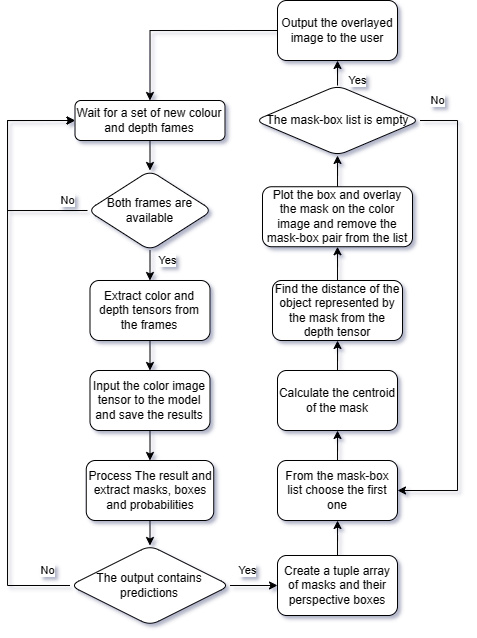

The diagram above was exported from draw.io. Its source (the exported page's mxGraphModel, read from the mxfile embedded in the PNG):
<mxGraphModel dx="471" dy="541" grid="1" gridSize="10" guides="1" tooltips="1" connect="1" arrows="1" fold="1" page="1" pageScale="1" pageWidth="827" pageHeight="1169" math="0" shadow="0">
  <root>
    <mxCell id="WIyWlLk6GJQsqaUBKTNV-0" />
    <mxCell id="WIyWlLk6GJQsqaUBKTNV-1" parent="WIyWlLk6GJQsqaUBKTNV-0" />
    <mxCell id="zHf5VcXNNW5jCS87dQHY-52" style="edgeStyle=orthogonalEdgeStyle;rounded=0;orthogonalLoop=1;jettySize=auto;html=1;exitX=0.5;exitY=1;exitDx=0;exitDy=0;entryX=0.5;entryY=0;entryDx=0;entryDy=0;elbow=vertical;" edge="1" parent="WIyWlLk6GJQsqaUBKTNV-1" source="WIyWlLk6GJQsqaUBKTNV-3" target="zHf5VcXNNW5jCS87dQHY-47">
      <mxGeometry relative="1" as="geometry" />
    </mxCell>
    <mxCell id="WIyWlLk6GJQsqaUBKTNV-3" value="Wait for a set of new colour and depth fames" style="rounded=1;whiteSpace=wrap;html=1;fontSize=12;glass=0;strokeWidth=1;shadow=0;" parent="WIyWlLk6GJQsqaUBKTNV-1" vertex="1">
      <mxGeometry x="167.5" y="100" width="150" height="40" as="geometry" />
    </mxCell>
    <mxCell id="zHf5VcXNNW5jCS87dQHY-15" style="edgeStyle=orthogonalEdgeStyle;rounded=0;orthogonalLoop=1;jettySize=auto;html=1;exitX=0.5;exitY=1;exitDx=0;exitDy=0;entryX=0.5;entryY=0;entryDx=0;entryDy=0;elbow=vertical;" edge="1" parent="WIyWlLk6GJQsqaUBKTNV-1" source="zHf5VcXNNW5jCS87dQHY-0" target="zHf5VcXNNW5jCS87dQHY-2">
      <mxGeometry relative="1" as="geometry" />
    </mxCell>
    <mxCell id="zHf5VcXNNW5jCS87dQHY-0" value="Extract color and depth tensors from the frames" style="rounded=1;whiteSpace=wrap;html=1;" vertex="1" parent="WIyWlLk6GJQsqaUBKTNV-1">
      <mxGeometry x="182.5" y="280" width="120" height="60" as="geometry" />
    </mxCell>
    <mxCell id="zHf5VcXNNW5jCS87dQHY-26" style="edgeStyle=orthogonalEdgeStyle;rounded=0;orthogonalLoop=1;jettySize=auto;html=1;exitX=0.5;exitY=1;exitDx=0;exitDy=0;entryX=0.5;entryY=0;entryDx=0;entryDy=0;elbow=vertical;" edge="1" parent="WIyWlLk6GJQsqaUBKTNV-1" source="zHf5VcXNNW5jCS87dQHY-2" target="zHf5VcXNNW5jCS87dQHY-25">
      <mxGeometry relative="1" as="geometry" />
    </mxCell>
    <mxCell id="zHf5VcXNNW5jCS87dQHY-2" value="Input the color image tensor to the model and save the results" style="rounded=1;whiteSpace=wrap;html=1;" vertex="1" parent="WIyWlLk6GJQsqaUBKTNV-1">
      <mxGeometry x="182.5" y="370" width="120" height="60" as="geometry" />
    </mxCell>
    <mxCell id="zHf5VcXNNW5jCS87dQHY-30" value="" style="edgeStyle=orthogonalEdgeStyle;rounded=0;orthogonalLoop=1;jettySize=auto;html=1;elbow=vertical;" edge="1" parent="WIyWlLk6GJQsqaUBKTNV-1" source="zHf5VcXNNW5jCS87dQHY-3" target="zHf5VcXNNW5jCS87dQHY-29">
      <mxGeometry relative="1" as="geometry" />
    </mxCell>
    <mxCell id="zHf5VcXNNW5jCS87dQHY-3" value="Create a tuple array of masks and their perspective boxes" style="rounded=1;whiteSpace=wrap;html=1;" vertex="1" parent="WIyWlLk6GJQsqaUBKTNV-1">
      <mxGeometry x="370" y="555" width="120" height="60" as="geometry" />
    </mxCell>
    <mxCell id="zHf5VcXNNW5jCS87dQHY-43" style="edgeStyle=orthogonalEdgeStyle;rounded=0;orthogonalLoop=1;jettySize=auto;html=1;exitX=0.5;exitY=1;exitDx=0;exitDy=0;entryX=0.5;entryY=0;entryDx=0;entryDy=0;elbow=vertical;" edge="1" parent="WIyWlLk6GJQsqaUBKTNV-1" source="zHf5VcXNNW5jCS87dQHY-25" target="zHf5VcXNNW5jCS87dQHY-41">
      <mxGeometry relative="1" as="geometry" />
    </mxCell>
    <mxCell id="zHf5VcXNNW5jCS87dQHY-25" value="Process The result and extract masks, boxes and probabilities" style="rounded=1;whiteSpace=wrap;html=1;" vertex="1" parent="WIyWlLk6GJQsqaUBKTNV-1">
      <mxGeometry x="178.75" y="460" width="127.5" height="60" as="geometry" />
    </mxCell>
    <mxCell id="zHf5VcXNNW5jCS87dQHY-32" value="" style="edgeStyle=orthogonalEdgeStyle;rounded=0;orthogonalLoop=1;jettySize=auto;html=1;elbow=vertical;" edge="1" parent="WIyWlLk6GJQsqaUBKTNV-1" source="zHf5VcXNNW5jCS87dQHY-29" target="zHf5VcXNNW5jCS87dQHY-31">
      <mxGeometry relative="1" as="geometry" />
    </mxCell>
    <mxCell id="zHf5VcXNNW5jCS87dQHY-29" value="From the mask-box list choose the first one" style="whiteSpace=wrap;html=1;rounded=1;" vertex="1" parent="WIyWlLk6GJQsqaUBKTNV-1">
      <mxGeometry x="370" y="460" width="120" height="60" as="geometry" />
    </mxCell>
    <mxCell id="zHf5VcXNNW5jCS87dQHY-34" value="" style="edgeStyle=orthogonalEdgeStyle;rounded=0;orthogonalLoop=1;jettySize=auto;html=1;elbow=vertical;" edge="1" parent="WIyWlLk6GJQsqaUBKTNV-1" source="zHf5VcXNNW5jCS87dQHY-31" target="zHf5VcXNNW5jCS87dQHY-33">
      <mxGeometry relative="1" as="geometry" />
    </mxCell>
    <mxCell id="zHf5VcXNNW5jCS87dQHY-31" value="Calculate the centroid of the mask" style="whiteSpace=wrap;html=1;rounded=1;" vertex="1" parent="WIyWlLk6GJQsqaUBKTNV-1">
      <mxGeometry x="370" y="370" width="120" height="60" as="geometry" />
    </mxCell>
    <mxCell id="zHf5VcXNNW5jCS87dQHY-36" value="" style="edgeStyle=orthogonalEdgeStyle;rounded=0;orthogonalLoop=1;jettySize=auto;html=1;elbow=vertical;" edge="1" parent="WIyWlLk6GJQsqaUBKTNV-1" source="zHf5VcXNNW5jCS87dQHY-33" target="zHf5VcXNNW5jCS87dQHY-35">
      <mxGeometry relative="1" as="geometry" />
    </mxCell>
    <mxCell id="zHf5VcXNNW5jCS87dQHY-33" value="Find the distance of the object represented by the mask from the depth tensor" style="whiteSpace=wrap;html=1;rounded=1;" vertex="1" parent="WIyWlLk6GJQsqaUBKTNV-1">
      <mxGeometry x="365" y="280" width="130" height="60" as="geometry" />
    </mxCell>
    <mxCell id="zHf5VcXNNW5jCS87dQHY-56" value="" style="edgeStyle=orthogonalEdgeStyle;rounded=0;orthogonalLoop=1;jettySize=auto;html=1;elbow=vertical;" edge="1" parent="WIyWlLk6GJQsqaUBKTNV-1" source="zHf5VcXNNW5jCS87dQHY-35" target="zHf5VcXNNW5jCS87dQHY-55">
      <mxGeometry relative="1" as="geometry" />
    </mxCell>
    <mxCell id="zHf5VcXNNW5jCS87dQHY-35" value="Plot the box and overlay the mask on the color image and remove the mask-box pair from the list" style="whiteSpace=wrap;html=1;rounded=1;" vertex="1" parent="WIyWlLk6GJQsqaUBKTNV-1">
      <mxGeometry x="355" y="186.25" width="150" height="60" as="geometry" />
    </mxCell>
    <mxCell id="zHf5VcXNNW5jCS87dQHY-44" value="Yes" style="edgeStyle=orthogonalEdgeStyle;rounded=0;orthogonalLoop=1;jettySize=auto;html=1;exitX=1;exitY=0.5;exitDx=0;exitDy=0;entryX=0;entryY=0.5;entryDx=0;entryDy=0;elbow=vertical;" edge="1" parent="WIyWlLk6GJQsqaUBKTNV-1" source="zHf5VcXNNW5jCS87dQHY-41" target="zHf5VcXNNW5jCS87dQHY-3">
      <mxGeometry x="-0.2632" y="15" relative="1" as="geometry">
        <mxPoint as="offset" />
      </mxGeometry>
    </mxCell>
    <mxCell id="zHf5VcXNNW5jCS87dQHY-46" value="No" style="edgeStyle=orthogonalEdgeStyle;rounded=0;orthogonalLoop=1;jettySize=auto;html=1;exitX=0;exitY=0.5;exitDx=0;exitDy=0;entryX=0;entryY=0.5;entryDx=0;entryDy=0;elbow=vertical;" edge="1" parent="WIyWlLk6GJQsqaUBKTNV-1" source="zHf5VcXNNW5jCS87dQHY-41" target="WIyWlLk6GJQsqaUBKTNV-3">
      <mxGeometry x="-0.9244" y="-15" relative="1" as="geometry">
        <Array as="points">
          <mxPoint x="100" y="585" />
          <mxPoint x="100" y="120" />
        </Array>
        <mxPoint as="offset" />
      </mxGeometry>
    </mxCell>
    <mxCell id="zHf5VcXNNW5jCS87dQHY-41" value="The output contains predictions" style="rhombus;whiteSpace=wrap;html=1;rounded=1;" vertex="1" parent="WIyWlLk6GJQsqaUBKTNV-1">
      <mxGeometry x="162.5" y="545" width="160" height="80" as="geometry" />
    </mxCell>
    <mxCell id="zHf5VcXNNW5jCS87dQHY-53" value="Yes" style="edgeStyle=orthogonalEdgeStyle;rounded=0;orthogonalLoop=1;jettySize=auto;html=1;exitX=0.5;exitY=1;exitDx=0;exitDy=0;entryX=0.5;entryY=0;entryDx=0;entryDy=0;elbow=vertical;" edge="1" parent="WIyWlLk6GJQsqaUBKTNV-1" source="zHf5VcXNNW5jCS87dQHY-47" target="zHf5VcXNNW5jCS87dQHY-0">
      <mxGeometry x="-0.3333" y="18" relative="1" as="geometry">
        <mxPoint as="offset" />
      </mxGeometry>
    </mxCell>
    <mxCell id="zHf5VcXNNW5jCS87dQHY-54" value="No" style="edgeStyle=orthogonalEdgeStyle;rounded=0;orthogonalLoop=1;jettySize=auto;html=1;exitX=0;exitY=0.5;exitDx=0;exitDy=0;entryX=0;entryY=0.5;entryDx=0;entryDy=0;elbow=vertical;" edge="1" parent="WIyWlLk6GJQsqaUBKTNV-1" source="zHf5VcXNNW5jCS87dQHY-47" target="WIyWlLk6GJQsqaUBKTNV-3">
      <mxGeometry x="-0.8316" y="-10" relative="1" as="geometry">
        <Array as="points">
          <mxPoint x="100" y="210" />
          <mxPoint x="100" y="120" />
        </Array>
        <mxPoint as="offset" />
      </mxGeometry>
    </mxCell>
    <mxCell id="zHf5VcXNNW5jCS87dQHY-47" value="Both frames are available" style="rhombus;whiteSpace=wrap;html=1;rounded=1;" vertex="1" parent="WIyWlLk6GJQsqaUBKTNV-1">
      <mxGeometry x="180" y="170" width="125" height="80" as="geometry" />
    </mxCell>
    <mxCell id="zHf5VcXNNW5jCS87dQHY-58" value="Yes" style="edgeStyle=orthogonalEdgeStyle;rounded=0;orthogonalLoop=1;jettySize=auto;html=1;elbow=vertical;" edge="1" parent="WIyWlLk6GJQsqaUBKTNV-1" source="zHf5VcXNNW5jCS87dQHY-55" target="zHf5VcXNNW5jCS87dQHY-57">
      <mxGeometry x="0.2713" y="20" relative="1" as="geometry">
        <mxPoint x="40" as="offset" />
      </mxGeometry>
    </mxCell>
    <mxCell id="zHf5VcXNNW5jCS87dQHY-60" value="No" style="edgeStyle=orthogonalEdgeStyle;rounded=0;orthogonalLoop=1;jettySize=auto;html=1;exitX=1;exitY=0.5;exitDx=0;exitDy=0;entryX=1;entryY=0.5;entryDx=0;entryDy=0;elbow=vertical;" edge="1" parent="WIyWlLk6GJQsqaUBKTNV-1" source="zHf5VcXNNW5jCS87dQHY-55" target="zHf5VcXNNW5jCS87dQHY-29">
      <mxGeometry x="-0.9252" y="20" relative="1" as="geometry">
        <Array as="points">
          <mxPoint x="550" y="120" />
          <mxPoint x="550" y="490" />
        </Array>
        <mxPoint as="offset" />
      </mxGeometry>
    </mxCell>
    <mxCell id="zHf5VcXNNW5jCS87dQHY-55" value="The mask-box list is empty" style="rhombus;whiteSpace=wrap;html=1;rounded=1;" vertex="1" parent="WIyWlLk6GJQsqaUBKTNV-1">
      <mxGeometry x="347.5" y="85" width="165" height="70" as="geometry" />
    </mxCell>
    <mxCell id="zHf5VcXNNW5jCS87dQHY-59" style="edgeStyle=orthogonalEdgeStyle;rounded=0;orthogonalLoop=1;jettySize=auto;html=1;exitX=0;exitY=0.5;exitDx=0;exitDy=0;entryX=0.5;entryY=0;entryDx=0;entryDy=0;elbow=vertical;" edge="1" parent="WIyWlLk6GJQsqaUBKTNV-1" source="zHf5VcXNNW5jCS87dQHY-57" target="WIyWlLk6GJQsqaUBKTNV-3">
      <mxGeometry relative="1" as="geometry" />
    </mxCell>
    <mxCell id="zHf5VcXNNW5jCS87dQHY-57" value="Output the overlayed image to the user" style="whiteSpace=wrap;html=1;rounded=1;" vertex="1" parent="WIyWlLk6GJQsqaUBKTNV-1">
      <mxGeometry x="370" width="120" height="60" as="geometry" />
    </mxCell>
  </root>
</mxGraphModel>